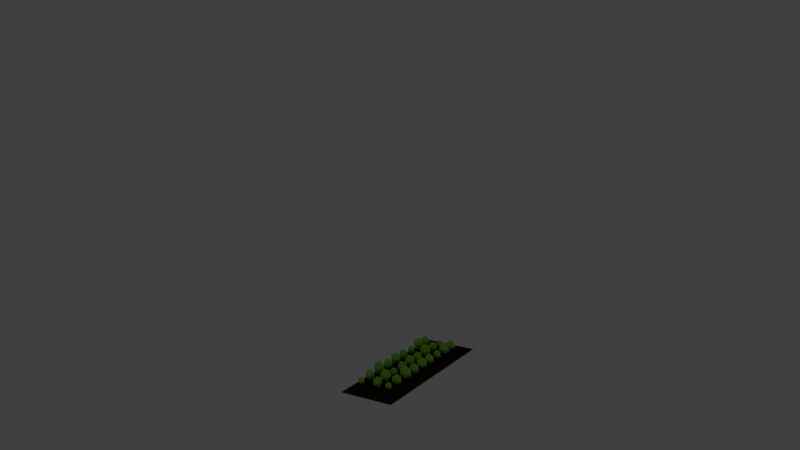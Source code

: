 # Source: salatfeld.blend  (saved by Blender 2.72.0; exported with 4.5.12 LTS)
import bpy
from mathutils import Matrix  # noqa: F401  (used for matrix-valued properties, if any)

bpy.ops.wm.read_factory_settings(use_empty=True)
scene = bpy.context.scene
scene.name = 'Scene'

# ---- collections
col_collection_1 = bpy.data.collections.new('Collection 1'); scene.collection.children.link(col_collection_1)
col_collection_6 = bpy.data.collections.new('Collection 6'); scene.collection.children.link(col_collection_6)
col_collection_6.hide_render = True
col_collection_6.hide_viewport = True
col_collection_7 = bpy.data.collections.new('Collection 7'); scene.collection.children.link(col_collection_7)
col_collection_7.hide_render = True
col_collection_7.hide_viewport = True

# ---- materials (node trees are filled in below, after node groups)
mat_erde = bpy.data.materials.new('Erde')
mat_erde.alpha_threshold = 0.0
mat_erde.use_transparent_shadow = False
mat_erde.diffuse_color = (0.0331, 0.01494, 0.009963, 1.0)
mat_erde.roughness = 0.5
mat_blumengr_n = bpy.data.materials.new('Blumengrün')
mat_blumengr_n.alpha_threshold = 0.0
mat_blumengr_n.use_transparent_shadow = False
mat_blumengr_n.diffuse_color = (0.006181, 0.1789, 0.005107, 1.0)
mat_blumengr_n.roughness = 0.5
mat_salat = bpy.data.materials.new('Salat')
mat_salat.alpha_threshold = 0.0
mat_salat.use_transparent_shadow = False
mat_salat.diffuse_color = (0.3379, 0.8, 0.08693, 1.0)
mat_salat.roughness = 0.5

# ---- material node trees

# ---- world
world_world = bpy.data.worlds.new('World'); scene.world = world_world
world_world.color = (0.05088, 0.05088, 0.05088)
world_world.use_sun_shadow = False
world_world.sun_shadow_jitter_overblur = 0.0
world_world.cycles.sampling_method = 'MANUAL'
world_world.cycles.sample_map_resolution = 256

# ---- cameras
cam_camera = bpy.data.cameras.new('Camera')
cam_camera.clip_end = 100.0
cam_camera.lens = 35.0
cam_camera.sensor_width = 32.0
cam_camera.sensor_height = 18.0
cam_camera.ortho_scale = 7.314
cam_camera.dof.focus_distance = 0.0
cam_camera.dof.aperture_fstop = 128.0
cam_camera_002 = bpy.data.cameras.new('Camera.002')
cam_camera_002.clip_end = 100.0
cam_camera_002.lens = 35.0
cam_camera_002.sensor_width = 32.0
cam_camera_002.sensor_height = 18.0
cam_camera_002.display_size = 2.0
cam_camera_002.dof.focus_distance = 0.0
cam_camera_002.dof.aperture_fstop = 128.0

# ---- lights
light_point_001 = bpy.data.lights.new('Point.001', 'POINT')
light_point_001.color = (1.0, 0.9306, 0.6729)
light_point_001.transmission_factor = 0.0
light_point_001.energy = 73.0
light_point_001.shadow_buffer_clip_start = 0.5
light_point_001.shadow_soft_size = 0.1
light_point_001.shadow_maximum_resolution = 0.006
light_point_001.use_absolute_resolution = True
light_point_001.cycles.use_multiple_importance_sampling = False
light_point = bpy.data.lights.new('Point', 'POINT')
light_point.transmission_factor = 0.0
light_point.energy = 59.0
light_point.shadow_buffer_clip_start = 0.5
light_point.shadow_soft_size = 0.1
light_point.shadow_maximum_resolution = 0.006
light_point.use_absolute_resolution = True
light_point.cycles.use_multiple_importance_sampling = False
light_hemi = bpy.data.lights.new('Hemi', 'SUN')
light_hemi.transmission_factor = 0.0
light_hemi.angle = 0.1993
light_hemi.energy = 0.31
light_hemi.shadow_buffer_clip_start = 0.5
light_hemi.shadow_soft_size = 0.1
light_hemi.shadow_cascade_max_distance = 1000.0
light_hemi.cycles.use_multiple_importance_sampling = False
light_point_002 = bpy.data.lights.new('Point.002', 'POINT')
light_point_002.transmission_factor = 0.0
light_point_002.energy = 40.0
light_point_002.shadow_buffer_clip_start = 0.5
light_point_002.shadow_soft_size = 0.1
light_point_002.shadow_maximum_resolution = 0.006
light_point_002.use_absolute_resolution = True
light_point_002.cycles.use_multiple_importance_sampling = False
light_hemi_002 = bpy.data.lights.new('Hemi.002', 'SUN')
light_hemi_002.transmission_factor = 0.0
light_hemi_002.angle = 0.1993
light_hemi_002.energy = 0.14
light_hemi_002.shadow_buffer_clip_start = 0.5
light_hemi_002.shadow_soft_size = 0.1
light_hemi_002.shadow_cascade_max_distance = 1000.0
light_hemi_002.cycles.use_multiple_importance_sampling = False

# ---- meshes
me_cube_024 = bpy.data.meshes.new('Cube.024')
me_cube_024.from_pydata([(-0.0602, -0.6408, -0.03507), (-0.0602, 0.7173, -0.03507), (0.05764, 0.7173, -0.03507), (0.05764, -0.6408, -0.03507), (-0.0602, -0.6408, -0.01067), (-0.0602, 0.7173, -0.01067), (0.05764, 0.7173, -0.01067), (0.05764, -0.6408, -0.01067), (-0.0003061, 0.8633, -0.01067), (0.0008728, 0.8633, -0.03507), (0.003224, -0.8509, -0.01067), (0.001695, -0.8509, -0.03507), (-0.04245, -0.7976, -0.02252), (-0.04405, -0.794, -0.04692), (0.04613, -0.786, -0.02252), (0.04613, -0.7821, -0.04692), (-0.03523, 0.8442, -0.01067), (-0.03717, 0.8352, -0.03507), (0.03586, 0.8202, -0.03507), (0.03566, 0.8191, -0.01067), (-0.05677, -0.6032, 0.02222), (-0.05677, 0.6778, 0.02222), (0.05438, 0.6778, 0.02222), (0.05438, -0.6032, 0.02222), (-0.0002796, 0.8154, 0.02222), (0.003051, -0.8014, 0.02222), (-0.04003, -0.7511, 0.01105), (0.04352, -0.7402, 0.01105), (-0.03322, 0.7975, 0.02222), (0.03364, 0.7738, 0.02222), (-0.05366, -0.5691, 0.04646), (-0.05366, 0.642, 0.04646), (0.0446, 0.642, 0.04646), (0.0446, -0.5691, 0.04646), (-0.0002552, 0.7721, 0.04646), (0.002893, -0.7564, 0.04646), (-0.03783, -0.7089, 0.0359), (0.04115, -0.6985, 0.0359), (-0.03139, 0.7551, 0.04646), (0.03181, 0.7327, 0.04646)], [], [(4, 5, 1, 0), (19, 6, 2, 18), (6, 7, 3, 2), (12, 4, 0, 13), (0, 1, 17, 9, 18, 2, 3, 15, 11, 13), (14, 7, 23, 27), (16, 8, 9, 17), (14, 10, 11, 15), (10, 12, 13, 11), (7, 14, 15, 3), (5, 16, 17, 1), (8, 19, 18, 9), (26, 25, 35, 36), (5, 4, 20, 21), (10, 14, 27, 25), (4, 12, 26, 20), (16, 5, 21, 28), (6, 19, 29, 22), (19, 8, 24, 29), (12, 10, 25, 26), (8, 16, 28, 24), (7, 6, 22, 23), (33, 32, 39, 34, 38, 31, 30, 36, 35, 37), (22, 29, 39, 32), (25, 27, 37, 35), (21, 20, 30, 31), (29, 24, 34, 39), (24, 28, 38, 34), (28, 21, 31, 38), (20, 26, 36, 30), (27, 23, 33, 37), (23, 22, 32, 33)])
me_cube_024.polygons.foreach_set('use_smooth', [True] * 32)
me_cube_024.materials.append(mat_erde)
me_cube_024.use_remesh_preserve_volume = False
me_cube_024.use_remesh_preserve_attributes = False
me_cube_024.use_mirror_vertex_groups = False
me_cube_024.update()
me_cube_023 = bpy.data.meshes.new('Cube.023')
me_cube_023.from_pydata([(-0.0602, -0.6408, -0.03507), (-0.0602, 0.7173, -0.03507), (0.05764, 0.7173, -0.03507), (0.05764, -0.6408, -0.03507), (-0.0602, -0.6408, -0.01067), (-0.0602, 0.7173, -0.01067), (0.05764, 0.7173, -0.01067), (0.05764, -0.6408, -0.01067), (-0.0003061, 0.8633, -0.01067), (0.0008728, 0.8633, -0.03507), (0.003224, -0.8509, -0.01067), (0.001695, -0.8509, -0.03507), (-0.04245, -0.7976, -0.02252), (-0.04405, -0.794, -0.04692), (0.04613, -0.786, -0.02252), (0.04613, -0.7821, -0.04692), (-0.03523, 0.8442, -0.01067), (-0.03717, 0.8352, -0.03507), (0.03586, 0.8202, -0.03507), (0.03566, 0.8191, -0.01067), (-0.05677, -0.6032, 0.02222), (-0.05677, 0.6778, 0.02222), (0.05438, 0.6778, 0.02222), (0.05438, -0.6032, 0.02222), (-0.0002796, 0.8154, 0.02222), (0.003051, -0.8014, 0.02222), (-0.04003, -0.7511, 0.01105), (0.04352, -0.7402, 0.01105), (-0.03322, 0.7975, 0.02222), (0.03364, 0.7738, 0.02222), (-0.05366, -0.5691, 0.04646), (-0.05366, 0.642, 0.04646), (0.0446, 0.642, 0.04646), (0.0446, -0.5691, 0.04646), (-0.0002552, 0.7721, 0.04646), (0.002893, -0.7564, 0.04646), (-0.03783, -0.7089, 0.0359), (0.04115, -0.6985, 0.0359), (-0.03139, 0.7551, 0.04646), (0.03181, 0.7327, 0.04646)], [], [(4, 5, 1, 0), (19, 6, 2, 18), (6, 7, 3, 2), (12, 4, 0, 13), (0, 1, 17, 9, 18, 2, 3, 15, 11, 13), (14, 7, 23, 27), (16, 8, 9, 17), (14, 10, 11, 15), (10, 12, 13, 11), (7, 14, 15, 3), (5, 16, 17, 1), (8, 19, 18, 9), (26, 25, 35, 36), (5, 4, 20, 21), (10, 14, 27, 25), (4, 12, 26, 20), (16, 5, 21, 28), (6, 19, 29, 22), (19, 8, 24, 29), (12, 10, 25, 26), (8, 16, 28, 24), (7, 6, 22, 23), (33, 32, 39, 34, 38, 31, 30, 36, 35, 37), (22, 29, 39, 32), (25, 27, 37, 35), (21, 20, 30, 31), (29, 24, 34, 39), (24, 28, 38, 34), (28, 21, 31, 38), (20, 26, 36, 30), (27, 23, 33, 37), (23, 22, 32, 33)])
me_cube_023.polygons.foreach_set('use_smooth', [True] * 32)
me_cube_023.materials.append(mat_erde)
me_cube_023.use_remesh_preserve_volume = False
me_cube_023.use_remesh_preserve_attributes = False
me_cube_023.use_mirror_vertex_groups = False
me_cube_023.update()
me_cube_003 = bpy.data.meshes.new('Cube.003')
me_cube_003.from_pydata([(-0.0602, -0.6408, -0.03507), (-0.0602, 0.7173, -0.03507), (0.05764, 0.7173, -0.03507), (0.05764, -0.6408, -0.03507), (-0.0602, -0.6408, -0.01067), (-0.0602, 0.7173, -0.01067), (0.05764, 0.7173, -0.01067), (0.05764, -0.6408, -0.01067), (-0.0003061, 0.8633, -0.01067), (0.0008728, 0.8633, -0.03507), (0.003224, -0.8509, -0.01067), (0.001695, -0.8509, -0.03507), (-0.04245, -0.7976, -0.02252), (-0.04405, -0.794, -0.04692), (0.04613, -0.786, -0.02252), (0.04613, -0.7821, -0.04692), (-0.03523, 0.8442, -0.01067), (-0.03717, 0.8352, -0.03507), (0.03586, 0.8202, -0.03507), (0.03566, 0.8191, -0.01067), (-0.05677, -0.6032, 0.02222), (-0.05677, 0.6778, 0.02222), (0.05438, 0.6778, 0.02222), (0.05438, -0.6032, 0.02222), (-0.0002796, 0.8154, 0.02222), (0.003051, -0.8014, 0.02222), (-0.04003, -0.7511, 0.01105), (0.04352, -0.7402, 0.01105), (-0.03322, 0.7975, 0.02222), (0.03364, 0.7738, 0.02222), (-0.05366, -0.5691, 0.04646), (-0.05366, 0.642, 0.04646), (0.0446, 0.642, 0.04646), (0.0446, -0.5691, 0.04646), (-0.0002552, 0.7721, 0.04646), (0.002893, -0.7564, 0.04646), (-0.03783, -0.7089, 0.0359), (0.04115, -0.6985, 0.0359), (-0.03139, 0.7551, 0.04646), (0.03181, 0.7327, 0.04646)], [], [(4, 5, 1, 0), (19, 6, 2, 18), (6, 7, 3, 2), (12, 4, 0, 13), (0, 1, 17, 9, 18, 2, 3, 15, 11, 13), (14, 7, 23, 27), (16, 8, 9, 17), (14, 10, 11, 15), (10, 12, 13, 11), (7, 14, 15, 3), (5, 16, 17, 1), (8, 19, 18, 9), (26, 25, 35, 36), (5, 4, 20, 21), (10, 14, 27, 25), (4, 12, 26, 20), (16, 5, 21, 28), (6, 19, 29, 22), (19, 8, 24, 29), (12, 10, 25, 26), (8, 16, 28, 24), (7, 6, 22, 23), (33, 32, 39, 34, 38, 31, 30, 36, 35, 37), (22, 29, 39, 32), (25, 27, 37, 35), (21, 20, 30, 31), (29, 24, 34, 39), (24, 28, 38, 34), (28, 21, 31, 38), (20, 26, 36, 30), (27, 23, 33, 37), (23, 22, 32, 33)])
me_cube_003.polygons.foreach_set('use_smooth', [True] * 32)
me_cube_003.materials.append(mat_erde)
me_cube_003.use_remesh_preserve_volume = False
me_cube_003.use_remesh_preserve_attributes = False
me_cube_003.use_mirror_vertex_groups = False
me_cube_003.update()
me_icosphere_041 = bpy.data.meshes.new('Icosphere.041')
me_icosphere_041.from_pydata([(0.01217, 0.008422, -0.9915), (0.7428, -0.6096, -0.4338), (-0.2295, -0.8982, -0.4654), (-0.9394, 0.05889, -0.4553), (-0.327, 0.8903, -0.4823), (0.6736, 0.4999, -0.3936), (0.2384, -0.8398, 0.3875), (-0.7321, -0.5188, 0.4482), (-0.7084, 0.5091, 0.4994), (0.2754, 0.8652, 0.4399), (0.9169, -0.08884, 0.4354), (0.006529, -0.002554, 0.9893)], [], [(0, 1, 2), (1, 0, 5), (0, 2, 3), (0, 3, 4), (0, 4, 5), (1, 5, 10), (2, 1, 6), (3, 2, 7), (4, 3, 8), (5, 4, 9), (1, 10, 6), (2, 6, 7), (3, 7, 8), (4, 8, 9), (5, 9, 10), (6, 10, 11), (7, 6, 11), (8, 7, 11), (9, 8, 11), (10, 9, 11)])
me_icosphere_041.polygons.foreach_set('material_index', [1, 1, 1, 1, 1, 1, 1, 1, 1, 1, 1, 1, 1, 1, 1, 1, 1, 1, 1, 1])
me_icosphere_041.materials.append(mat_blumengr_n)
me_icosphere_041.materials.append(mat_salat)
me_icosphere_041.use_remesh_preserve_volume = False
me_icosphere_041.use_remesh_preserve_attributes = False
me_icosphere_041.use_mirror_vertex_groups = False
me_icosphere_041.update()
me_icosphere_040 = bpy.data.meshes.new('Icosphere.040')
me_icosphere_040.from_pydata([(0.01217, 0.008422, -0.9915), (0.7428, -0.6096, -0.4338), (-0.2295, -0.8982, -0.4654), (-0.9394, 0.05889, -0.4553), (-0.327, 0.8903, -0.4823), (0.6736, 0.4999, -0.3936), (0.2384, -0.8398, 0.3875), (-0.7321, -0.5188, 0.4482), (-0.7084, 0.5091, 0.4994), (0.2754, 0.8652, 0.4399), (0.9169, -0.08884, 0.4354), (0.006529, -0.002554, 0.9893)], [], [(0, 1, 2), (1, 0, 5), (0, 2, 3), (0, 3, 4), (0, 4, 5), (1, 5, 10), (2, 1, 6), (3, 2, 7), (4, 3, 8), (5, 4, 9), (1, 10, 6), (2, 6, 7), (3, 7, 8), (4, 8, 9), (5, 9, 10), (6, 10, 11), (7, 6, 11), (8, 7, 11), (9, 8, 11), (10, 9, 11)])
me_icosphere_040.polygons.foreach_set('material_index', [1, 1, 1, 1, 1, 1, 1, 1, 1, 1, 1, 1, 1, 1, 1, 1, 1, 1, 1, 1])
me_icosphere_040.materials.append(mat_blumengr_n)
me_icosphere_040.materials.append(mat_salat)
me_icosphere_040.use_remesh_preserve_volume = False
me_icosphere_040.use_remesh_preserve_attributes = False
me_icosphere_040.use_mirror_vertex_groups = False
me_icosphere_040.update()
me_icosphere_039 = bpy.data.meshes.new('Icosphere.039')
me_icosphere_039.from_pydata([(0.01217, 0.008422, -0.9915), (0.7428, -0.6096, -0.4338), (-0.2295, -0.8982, -0.4654), (-0.9394, 0.05889, -0.4553), (-0.327, 0.8903, -0.4823), (0.6736, 0.4999, -0.3936), (0.2384, -0.8398, 0.3875), (-0.7321, -0.5188, 0.4482), (-0.7084, 0.5091, 0.4994), (0.2754, 0.8652, 0.4399), (0.9169, -0.08884, 0.4354), (0.006529, -0.002554, 0.9893)], [], [(0, 1, 2), (1, 0, 5), (0, 2, 3), (0, 3, 4), (0, 4, 5), (1, 5, 10), (2, 1, 6), (3, 2, 7), (4, 3, 8), (5, 4, 9), (1, 10, 6), (2, 6, 7), (3, 7, 8), (4, 8, 9), (5, 9, 10), (6, 10, 11), (7, 6, 11), (8, 7, 11), (9, 8, 11), (10, 9, 11)])
me_icosphere_039.materials.append(mat_salat)
me_icosphere_039.use_remesh_preserve_volume = False
me_icosphere_039.use_remesh_preserve_attributes = False
me_icosphere_039.use_mirror_vertex_groups = False
me_icosphere_039.update()
me_icosphere_038 = bpy.data.meshes.new('Icosphere.038')
me_icosphere_038.from_pydata([(0.01217, 0.008422, -0.9915), (0.7428, -0.6096, -0.4338), (-0.2295, -0.8982, -0.4654), (-0.9394, 0.05889, -0.4553), (-0.327, 0.8903, -0.4823), (0.6736, 0.4999, -0.3936), (0.2384, -0.8398, 0.3875), (-0.7321, -0.5188, 0.4482), (-0.7084, 0.5091, 0.4994), (0.2754, 0.8652, 0.4399), (0.9169, -0.08884, 0.4354), (0.006529, -0.002554, 0.9893)], [], [(0, 1, 2), (1, 0, 5), (0, 2, 3), (0, 3, 4), (0, 4, 5), (1, 5, 10), (2, 1, 6), (3, 2, 7), (4, 3, 8), (5, 4, 9), (1, 10, 6), (2, 6, 7), (3, 7, 8), (4, 8, 9), (5, 9, 10), (6, 10, 11), (7, 6, 11), (8, 7, 11), (9, 8, 11), (10, 9, 11)])
me_icosphere_038.polygons.foreach_set('material_index', [1, 1, 1, 1, 1, 1, 1, 1, 1, 1, 1, 1, 1, 1, 1, 1, 1, 1, 1, 1])
me_icosphere_038.materials.append(mat_blumengr_n)
me_icosphere_038.materials.append(mat_salat)
me_icosphere_038.use_remesh_preserve_volume = False
me_icosphere_038.use_remesh_preserve_attributes = False
me_icosphere_038.use_mirror_vertex_groups = False
me_icosphere_038.update()
me_icosphere_037 = bpy.data.meshes.new('Icosphere.037')
me_icosphere_037.from_pydata([(0.01217, 0.008422, -0.9915), (0.7428, -0.6096, -0.4338), (-0.2295, -0.8982, -0.4654), (-0.9394, 0.05889, -0.4553), (-0.327, 0.8903, -0.4823), (0.6736, 0.4999, -0.3936), (0.2384, -0.8398, 0.3875), (-0.7321, -0.5188, 0.4482), (-0.7084, 0.5091, 0.4994), (0.2754, 0.8652, 0.4399), (0.9169, -0.08884, 0.4354), (0.006529, -0.002554, 0.9893)], [], [(0, 1, 2), (1, 0, 5), (0, 2, 3), (0, 3, 4), (0, 4, 5), (1, 5, 10), (2, 1, 6), (3, 2, 7), (4, 3, 8), (5, 4, 9), (1, 10, 6), (2, 6, 7), (3, 7, 8), (4, 8, 9), (5, 9, 10), (6, 10, 11), (7, 6, 11), (8, 7, 11), (9, 8, 11), (10, 9, 11)])
me_icosphere_037.polygons.foreach_set('material_index', [1, 1, 1, 1, 1, 1, 1, 1, 1, 1, 1, 1, 1, 1, 1, 1, 1, 1, 1, 1])
me_icosphere_037.materials.append(mat_blumengr_n)
me_icosphere_037.materials.append(mat_salat)
me_icosphere_037.use_remesh_preserve_volume = False
me_icosphere_037.use_remesh_preserve_attributes = False
me_icosphere_037.use_mirror_vertex_groups = False
me_icosphere_037.update()
me_icosphere_036 = bpy.data.meshes.new('Icosphere.036')
me_icosphere_036.from_pydata([(0.01217, 0.008422, -0.9915), (0.7428, -0.6096, -0.4338), (-0.2295, -0.8982, -0.4654), (-0.9394, 0.05889, -0.4553), (-0.327, 0.8903, -0.4823), (0.6736, 0.4999, -0.3936), (0.2384, -0.8398, 0.3875), (-0.7321, -0.5188, 0.4482), (-0.7084, 0.5091, 0.4994), (0.2754, 0.8652, 0.4399), (0.9169, -0.08884, 0.4354), (0.006529, -0.002554, 0.9893)], [], [(0, 1, 2), (1, 0, 5), (0, 2, 3), (0, 3, 4), (0, 4, 5), (1, 5, 10), (2, 1, 6), (3, 2, 7), (4, 3, 8), (5, 4, 9), (1, 10, 6), (2, 6, 7), (3, 7, 8), (4, 8, 9), (5, 9, 10), (6, 10, 11), (7, 6, 11), (8, 7, 11), (9, 8, 11), (10, 9, 11)])
me_icosphere_036.polygons.foreach_set('material_index', [1, 1, 1, 1, 1, 1, 1, 1, 1, 1, 1, 1, 1, 1, 1, 1, 1, 1, 1, 1])
me_icosphere_036.materials.append(mat_blumengr_n)
me_icosphere_036.materials.append(mat_salat)
me_icosphere_036.use_remesh_preserve_volume = False
me_icosphere_036.use_remesh_preserve_attributes = False
me_icosphere_036.use_mirror_vertex_groups = False
me_icosphere_036.update()
me_icosphere_035 = bpy.data.meshes.new('Icosphere.035')
me_icosphere_035.from_pydata([(0.01217, 0.008422, -0.9915), (0.7428, -0.6096, -0.4338), (-0.2295, -0.8982, -0.4654), (-0.9394, 0.05889, -0.4553), (-0.327, 0.8903, -0.4823), (0.6736, 0.4999, -0.3936), (0.2384, -0.8398, 0.3875), (-0.7321, -0.5188, 0.4482), (-0.7084, 0.5091, 0.4994), (0.2754, 0.8652, 0.4399), (0.9169, -0.08884, 0.4354), (0.006529, -0.002554, 0.9893)], [], [(0, 1, 2), (1, 0, 5), (0, 2, 3), (0, 3, 4), (0, 4, 5), (1, 5, 10), (2, 1, 6), (3, 2, 7), (4, 3, 8), (5, 4, 9), (1, 10, 6), (2, 6, 7), (3, 7, 8), (4, 8, 9), (5, 9, 10), (6, 10, 11), (7, 6, 11), (8, 7, 11), (9, 8, 11), (10, 9, 11)])
me_icosphere_035.polygons.foreach_set('material_index', [1, 1, 1, 1, 1, 1, 1, 1, 1, 1, 1, 1, 1, 1, 1, 1, 1, 1, 1, 1])
me_icosphere_035.materials.append(mat_blumengr_n)
me_icosphere_035.materials.append(mat_salat)
me_icosphere_035.use_remesh_preserve_volume = False
me_icosphere_035.use_remesh_preserve_attributes = False
me_icosphere_035.use_mirror_vertex_groups = False
me_icosphere_035.update()
me_icosphere_034 = bpy.data.meshes.new('Icosphere.034')
me_icosphere_034.from_pydata([(0.01217, 0.008422, -0.9915), (0.7428, -0.6096, -0.4338), (-0.2295, -0.8982, -0.4654), (-0.9394, 0.05889, -0.4553), (-0.327, 0.8903, -0.4823), (0.6736, 0.4999, -0.3936), (0.2384, -0.8398, 0.3875), (-0.7321, -0.5188, 0.4482), (-0.7084, 0.5091, 0.4994), (0.2754, 0.8652, 0.4399), (0.9169, -0.08884, 0.4354), (0.006529, -0.002554, 0.9893)], [], [(0, 1, 2), (1, 0, 5), (0, 2, 3), (0, 3, 4), (0, 4, 5), (1, 5, 10), (2, 1, 6), (3, 2, 7), (4, 3, 8), (5, 4, 9), (1, 10, 6), (2, 6, 7), (3, 7, 8), (4, 8, 9), (5, 9, 10), (6, 10, 11), (7, 6, 11), (8, 7, 11), (9, 8, 11), (10, 9, 11)])
me_icosphere_034.polygons.foreach_set('material_index', [1, 1, 1, 1, 1, 1, 1, 1, 1, 1, 1, 1, 1, 1, 1, 1, 1, 1, 1, 1])
me_icosphere_034.materials.append(mat_blumengr_n)
me_icosphere_034.materials.append(mat_salat)
me_icosphere_034.use_remesh_preserve_volume = False
me_icosphere_034.use_remesh_preserve_attributes = False
me_icosphere_034.use_mirror_vertex_groups = False
me_icosphere_034.update()
me_icosphere_033 = bpy.data.meshes.new('Icosphere.033')
me_icosphere_033.from_pydata([(0.01217, 0.008422, -0.9915), (0.7428, -0.6096, -0.4338), (-0.2295, -0.8982, -0.4654), (-0.9394, 0.05889, -0.4553), (-0.327, 0.8903, -0.4823), (0.6736, 0.4999, -0.3936), (0.2384, -0.8398, 0.3875), (-0.7321, -0.5188, 0.4482), (-0.7084, 0.5091, 0.4994), (0.2754, 0.8652, 0.4399), (0.9169, -0.08884, 0.4354), (0.006529, -0.002554, 0.9893)], [], [(0, 1, 2), (1, 0, 5), (0, 2, 3), (0, 3, 4), (0, 4, 5), (1, 5, 10), (2, 1, 6), (3, 2, 7), (4, 3, 8), (5, 4, 9), (1, 10, 6), (2, 6, 7), (3, 7, 8), (4, 8, 9), (5, 9, 10), (6, 10, 11), (7, 6, 11), (8, 7, 11), (9, 8, 11), (10, 9, 11)])
me_icosphere_033.polygons.foreach_set('material_index', [1, 1, 1, 1, 1, 1, 1, 1, 1, 1, 1, 1, 1, 1, 1, 1, 1, 1, 1, 1])
me_icosphere_033.materials.append(mat_blumengr_n)
me_icosphere_033.materials.append(mat_salat)
me_icosphere_033.use_remesh_preserve_volume = False
me_icosphere_033.use_remesh_preserve_attributes = False
me_icosphere_033.use_mirror_vertex_groups = False
me_icosphere_033.update()
me_icosphere_032 = bpy.data.meshes.new('Icosphere.032')
me_icosphere_032.from_pydata([(0.01217, 0.008422, -0.9915), (0.7428, -0.6096, -0.4338), (-0.2295, -0.8982, -0.4654), (-0.9394, 0.05889, -0.4553), (-0.327, 0.8903, -0.4823), (0.6736, 0.4999, -0.3936), (0.2384, -0.8398, 0.3875), (-0.7321, -0.5188, 0.4482), (-0.7084, 0.5091, 0.4994), (0.2754, 0.8652, 0.4399), (0.9169, -0.08884, 0.4354), (0.006529, -0.002554, 0.9893)], [], [(0, 1, 2), (1, 0, 5), (0, 2, 3), (0, 3, 4), (0, 4, 5), (1, 5, 10), (2, 1, 6), (3, 2, 7), (4, 3, 8), (5, 4, 9), (1, 10, 6), (2, 6, 7), (3, 7, 8), (4, 8, 9), (5, 9, 10), (6, 10, 11), (7, 6, 11), (8, 7, 11), (9, 8, 11), (10, 9, 11)])
me_icosphere_032.polygons.foreach_set('material_index', [1, 1, 1, 1, 1, 1, 1, 1, 1, 1, 1, 1, 1, 1, 1, 1, 1, 1, 1, 1])
me_icosphere_032.materials.append(mat_blumengr_n)
me_icosphere_032.materials.append(mat_salat)
me_icosphere_032.use_remesh_preserve_volume = False
me_icosphere_032.use_remesh_preserve_attributes = False
me_icosphere_032.use_mirror_vertex_groups = False
me_icosphere_032.update()
me_icosphere_031 = bpy.data.meshes.new('Icosphere.031')
me_icosphere_031.from_pydata([(0.01217, 0.008422, -0.9915), (0.7428, -0.6096, -0.4338), (-0.2295, -0.8982, -0.4654), (-0.9394, 0.05889, -0.4553), (-0.327, 0.8903, -0.4823), (0.6736, 0.4999, -0.3936), (0.2384, -0.8398, 0.3875), (-0.7321, -0.5188, 0.4482), (-0.7084, 0.5091, 0.4994), (0.2754, 0.8652, 0.4399), (0.9169, -0.08884, 0.4354), (0.006529, -0.002554, 0.9893)], [], [(0, 1, 2), (1, 0, 5), (0, 2, 3), (0, 3, 4), (0, 4, 5), (1, 5, 10), (2, 1, 6), (3, 2, 7), (4, 3, 8), (5, 4, 9), (1, 10, 6), (2, 6, 7), (3, 7, 8), (4, 8, 9), (5, 9, 10), (6, 10, 11), (7, 6, 11), (8, 7, 11), (9, 8, 11), (10, 9, 11)])
me_icosphere_031.polygons.foreach_set('material_index', [1, 1, 1, 1, 1, 1, 1, 1, 1, 1, 1, 1, 1, 1, 1, 1, 1, 1, 1, 1])
me_icosphere_031.materials.append(mat_blumengr_n)
me_icosphere_031.materials.append(mat_salat)
me_icosphere_031.use_remesh_preserve_volume = False
me_icosphere_031.use_remesh_preserve_attributes = False
me_icosphere_031.use_mirror_vertex_groups = False
me_icosphere_031.update()
me_icosphere_030 = bpy.data.meshes.new('Icosphere.030')
me_icosphere_030.from_pydata([(0.01217, 0.008422, -0.9915), (0.7428, -0.6096, -0.4338), (-0.2295, -0.8982, -0.4654), (-0.9394, 0.05889, -0.4553), (-0.327, 0.8903, -0.4823), (0.6736, 0.4999, -0.3936), (0.2384, -0.8398, 0.3875), (-0.7321, -0.5188, 0.4482), (-0.7084, 0.5091, 0.4994), (0.2754, 0.8652, 0.4399), (0.9169, -0.08884, 0.4354), (0.006529, -0.002554, 0.9893)], [], [(0, 1, 2), (1, 0, 5), (0, 2, 3), (0, 3, 4), (0, 4, 5), (1, 5, 10), (2, 1, 6), (3, 2, 7), (4, 3, 8), (5, 4, 9), (1, 10, 6), (2, 6, 7), (3, 7, 8), (4, 8, 9), (5, 9, 10), (6, 10, 11), (7, 6, 11), (8, 7, 11), (9, 8, 11), (10, 9, 11)])
me_icosphere_030.polygons.foreach_set('material_index', [1, 1, 1, 1, 1, 1, 1, 1, 1, 1, 1, 1, 1, 1, 1, 1, 1, 1, 1, 1])
me_icosphere_030.materials.append(mat_blumengr_n)
me_icosphere_030.materials.append(mat_salat)
me_icosphere_030.use_remesh_preserve_volume = False
me_icosphere_030.use_remesh_preserve_attributes = False
me_icosphere_030.use_mirror_vertex_groups = False
me_icosphere_030.update()
me_icosphere_029 = bpy.data.meshes.new('Icosphere.029')
me_icosphere_029.from_pydata([(0.01217, 0.008422, -0.9915), (0.7428, -0.6096, -0.4338), (-0.2295, -0.8982, -0.4654), (-0.9394, 0.05889, -0.4553), (-0.327, 0.8903, -0.4823), (0.6736, 0.4999, -0.3936), (0.2384, -0.8398, 0.3875), (-0.7321, -0.5188, 0.4482), (-0.7084, 0.5091, 0.4994), (0.2754, 0.8652, 0.4399), (0.9169, -0.08884, 0.4354), (0.006529, -0.002554, 0.9893)], [], [(0, 1, 2), (1, 0, 5), (0, 2, 3), (0, 3, 4), (0, 4, 5), (1, 5, 10), (2, 1, 6), (3, 2, 7), (4, 3, 8), (5, 4, 9), (1, 10, 6), (2, 6, 7), (3, 7, 8), (4, 8, 9), (5, 9, 10), (6, 10, 11), (7, 6, 11), (8, 7, 11), (9, 8, 11), (10, 9, 11)])
me_icosphere_029.polygons.foreach_set('material_index', [1, 1, 1, 1, 1, 1, 1, 1, 1, 1, 1, 1, 1, 1, 1, 1, 1, 1, 1, 1])
me_icosphere_029.materials.append(mat_blumengr_n)
me_icosphere_029.materials.append(mat_salat)
me_icosphere_029.use_remesh_preserve_volume = False
me_icosphere_029.use_remesh_preserve_attributes = False
me_icosphere_029.use_mirror_vertex_groups = False
me_icosphere_029.update()
me_icosphere_028 = bpy.data.meshes.new('Icosphere.028')
me_icosphere_028.from_pydata([(0.01217, 0.008422, -0.9915), (0.7428, -0.6096, -0.4338), (-0.2295, -0.8982, -0.4654), (-0.9394, 0.05889, -0.4553), (-0.327, 0.8903, -0.4823), (0.6736, 0.4999, -0.3936), (0.2384, -0.8398, 0.3875), (-0.7321, -0.5188, 0.4482), (-0.7084, 0.5091, 0.4994), (0.2754, 0.8652, 0.4399), (0.9169, -0.08884, 0.4354), (0.006529, -0.002554, 0.9893)], [], [(0, 1, 2), (1, 0, 5), (0, 2, 3), (0, 3, 4), (0, 4, 5), (1, 5, 10), (2, 1, 6), (3, 2, 7), (4, 3, 8), (5, 4, 9), (1, 10, 6), (2, 6, 7), (3, 7, 8), (4, 8, 9), (5, 9, 10), (6, 10, 11), (7, 6, 11), (8, 7, 11), (9, 8, 11), (10, 9, 11)])
me_icosphere_028.polygons.foreach_set('material_index', [1, 1, 1, 1, 1, 1, 1, 1, 1, 1, 1, 1, 1, 1, 1, 1, 1, 1, 1, 1])
me_icosphere_028.materials.append(mat_blumengr_n)
me_icosphere_028.materials.append(mat_salat)
me_icosphere_028.use_remesh_preserve_volume = False
me_icosphere_028.use_remesh_preserve_attributes = False
me_icosphere_028.use_mirror_vertex_groups = False
me_icosphere_028.update()
me_icosphere_027 = bpy.data.meshes.new('Icosphere.027')
me_icosphere_027.from_pydata([(0.01217, 0.008422, -0.9915), (0.7428, -0.6096, -0.4338), (-0.2295, -0.8982, -0.4654), (-0.9394, 0.05889, -0.4553), (-0.327, 0.8903, -0.4823), (0.6736, 0.4999, -0.3936), (0.2384, -0.8398, 0.3875), (-0.7321, -0.5188, 0.4482), (-0.7084, 0.5091, 0.4994), (0.2754, 0.8652, 0.4399), (0.9169, -0.08884, 0.4354), (0.006529, -0.002554, 0.9893)], [], [(0, 1, 2), (1, 0, 5), (0, 2, 3), (0, 3, 4), (0, 4, 5), (1, 5, 10), (2, 1, 6), (3, 2, 7), (4, 3, 8), (5, 4, 9), (1, 10, 6), (2, 6, 7), (3, 7, 8), (4, 8, 9), (5, 9, 10), (6, 10, 11), (7, 6, 11), (8, 7, 11), (9, 8, 11), (10, 9, 11)])
me_icosphere_027.polygons.foreach_set('material_index', [1, 1, 1, 1, 1, 1, 1, 1, 1, 1, 1, 1, 1, 1, 1, 1, 1, 1, 1, 1])
me_icosphere_027.materials.append(mat_blumengr_n)
me_icosphere_027.materials.append(mat_salat)
me_icosphere_027.use_remesh_preserve_volume = False
me_icosphere_027.use_remesh_preserve_attributes = False
me_icosphere_027.use_mirror_vertex_groups = False
me_icosphere_027.update()
me_icosphere_026 = bpy.data.meshes.new('Icosphere.026')
me_icosphere_026.from_pydata([(0.01217, 0.008422, -0.9915), (0.7428, -0.6096, -0.4338), (-0.2295, -0.8982, -0.4654), (-0.9394, 0.05889, -0.4553), (-0.327, 0.8903, -0.4823), (0.6736, 0.4999, -0.3936), (0.2384, -0.8398, 0.3875), (-0.7321, -0.5188, 0.4482), (-0.7084, 0.5091, 0.4994), (0.2754, 0.8652, 0.4399), (0.9169, -0.08884, 0.4354), (0.006529, -0.002554, 0.9893)], [], [(0, 1, 2), (1, 0, 5), (0, 2, 3), (0, 3, 4), (0, 4, 5), (1, 5, 10), (2, 1, 6), (3, 2, 7), (4, 3, 8), (5, 4, 9), (1, 10, 6), (2, 6, 7), (3, 7, 8), (4, 8, 9), (5, 9, 10), (6, 10, 11), (7, 6, 11), (8, 7, 11), (9, 8, 11), (10, 9, 11)])
me_icosphere_026.polygons.foreach_set('material_index', [1, 1, 1, 1, 1, 1, 1, 1, 1, 1, 1, 1, 1, 1, 1, 1, 1, 1, 1, 1])
me_icosphere_026.materials.append(mat_blumengr_n)
me_icosphere_026.materials.append(mat_salat)
me_icosphere_026.use_remesh_preserve_volume = False
me_icosphere_026.use_remesh_preserve_attributes = False
me_icosphere_026.use_mirror_vertex_groups = False
me_icosphere_026.update()
me_icosphere_025 = bpy.data.meshes.new('Icosphere.025')
me_icosphere_025.from_pydata([(0.01217, 0.008422, -0.9915), (0.7428, -0.6096, -0.4338), (-0.2295, -0.8982, -0.4654), (-0.9394, 0.05889, -0.4553), (-0.327, 0.8903, -0.4823), (0.6736, 0.4999, -0.3936), (0.2384, -0.8398, 0.3875), (-0.7321, -0.5188, 0.4482), (-0.7084, 0.5091, 0.4994), (0.2754, 0.8652, 0.4399), (0.9169, -0.08884, 0.4354), (0.006529, -0.002554, 0.9893)], [], [(0, 1, 2), (1, 0, 5), (0, 2, 3), (0, 3, 4), (0, 4, 5), (1, 5, 10), (2, 1, 6), (3, 2, 7), (4, 3, 8), (5, 4, 9), (1, 10, 6), (2, 6, 7), (3, 7, 8), (4, 8, 9), (5, 9, 10), (6, 10, 11), (7, 6, 11), (8, 7, 11), (9, 8, 11), (10, 9, 11)])
me_icosphere_025.polygons.foreach_set('material_index', [1, 1, 1, 1, 1, 1, 1, 1, 1, 1, 1, 1, 1, 1, 1, 1, 1, 1, 1, 1])
me_icosphere_025.materials.append(mat_blumengr_n)
me_icosphere_025.materials.append(mat_salat)
me_icosphere_025.use_remesh_preserve_volume = False
me_icosphere_025.use_remesh_preserve_attributes = False
me_icosphere_025.use_mirror_vertex_groups = False
me_icosphere_025.update()
me_icosphere_024 = bpy.data.meshes.new('Icosphere.024')
me_icosphere_024.from_pydata([(0.01217, 0.008422, -0.9915), (0.7428, -0.6096, -0.4338), (-0.2295, -0.8982, -0.4654), (-0.9394, 0.05889, -0.4553), (-0.327, 0.8903, -0.4823), (0.6736, 0.4999, -0.3936), (0.2384, -0.8398, 0.3875), (-0.7321, -0.5188, 0.4482), (-0.7084, 0.5091, 0.4994), (0.2754, 0.8652, 0.4399), (0.9169, -0.08884, 0.4354), (0.006529, -0.002554, 0.9893)], [], [(0, 1, 2), (1, 0, 5), (0, 2, 3), (0, 3, 4), (0, 4, 5), (1, 5, 10), (2, 1, 6), (3, 2, 7), (4, 3, 8), (5, 4, 9), (1, 10, 6), (2, 6, 7), (3, 7, 8), (4, 8, 9), (5, 9, 10), (6, 10, 11), (7, 6, 11), (8, 7, 11), (9, 8, 11), (10, 9, 11)])
me_icosphere_024.polygons.foreach_set('material_index', [1, 1, 1, 1, 1, 1, 1, 1, 1, 1, 1, 1, 1, 1, 1, 1, 1, 1, 1, 1])
me_icosphere_024.materials.append(mat_blumengr_n)
me_icosphere_024.materials.append(mat_salat)
me_icosphere_024.use_remesh_preserve_volume = False
me_icosphere_024.use_remesh_preserve_attributes = False
me_icosphere_024.use_mirror_vertex_groups = False
me_icosphere_024.update()
me_icosphere_014 = bpy.data.meshes.new('Icosphere.014')
me_icosphere_014.from_pydata([(0.01217, 0.008422, -0.9915), (0.7428, -0.6096, -0.4338), (-0.2295, -0.8982, -0.4654), (-0.9394, 0.05889, -0.4553), (-0.327, 0.8903, -0.4823), (0.6736, 0.4999, -0.3936), (0.2384, -0.8398, 0.3875), (-0.7321, -0.5188, 0.4482), (-0.7084, 0.5091, 0.4994), (0.2754, 0.8652, 0.4399), (0.9169, -0.08884, 0.4354), (0.006529, -0.002554, 0.9893)], [], [(0, 1, 2), (1, 0, 5), (0, 2, 3), (0, 3, 4), (0, 4, 5), (1, 5, 10), (2, 1, 6), (3, 2, 7), (4, 3, 8), (5, 4, 9), (1, 10, 6), (2, 6, 7), (3, 7, 8), (4, 8, 9), (5, 9, 10), (6, 10, 11), (7, 6, 11), (8, 7, 11), (9, 8, 11), (10, 9, 11)])
me_icosphere_014.polygons.foreach_set('material_index', [1, 1, 1, 1, 1, 1, 1, 1, 1, 1, 1, 1, 1, 1, 1, 1, 1, 1, 1, 1])
me_icosphere_014.materials.append(mat_blumengr_n)
me_icosphere_014.materials.append(mat_salat)
me_icosphere_014.use_remesh_preserve_volume = False
me_icosphere_014.use_remesh_preserve_attributes = False
me_icosphere_014.use_mirror_vertex_groups = False
me_icosphere_014.update()
me_icosphere_013 = bpy.data.meshes.new('Icosphere.013')
me_icosphere_013.from_pydata([(0.01217, 0.008422, -0.9915), (0.7428, -0.6096, -0.4338), (-0.2295, -0.8982, -0.4654), (-0.9394, 0.05889, -0.4553), (-0.327, 0.8903, -0.4823), (0.6736, 0.4999, -0.3936), (0.2384, -0.8398, 0.3875), (-0.7321, -0.5188, 0.4482), (-0.7084, 0.5091, 0.4994), (0.2754, 0.8652, 0.4399), (0.9169, -0.08884, 0.4354), (0.006529, -0.002554, 0.9893)], [], [(0, 1, 2), (1, 0, 5), (0, 2, 3), (0, 3, 4), (0, 4, 5), (1, 5, 10), (2, 1, 6), (3, 2, 7), (4, 3, 8), (5, 4, 9), (1, 10, 6), (2, 6, 7), (3, 7, 8), (4, 8, 9), (5, 9, 10), (6, 10, 11), (7, 6, 11), (8, 7, 11), (9, 8, 11), (10, 9, 11)])
me_icosphere_013.polygons.foreach_set('material_index', [1, 1, 1, 1, 1, 1, 1, 1, 1, 1, 1, 1, 1, 1, 1, 1, 1, 1, 1, 1])
me_icosphere_013.materials.append(mat_blumengr_n)
me_icosphere_013.materials.append(mat_salat)
me_icosphere_013.use_remesh_preserve_volume = False
me_icosphere_013.use_remesh_preserve_attributes = False
me_icosphere_013.use_mirror_vertex_groups = False
me_icosphere_013.update()
me_icosphere_012 = bpy.data.meshes.new('Icosphere.012')
me_icosphere_012.from_pydata([(0.01217, 0.008422, -0.9915), (0.7428, -0.6096, -0.4338), (-0.2295, -0.8982, -0.4654), (-0.9394, 0.05889, -0.4553), (-0.327, 0.8903, -0.4823), (0.6736, 0.4999, -0.3936), (0.2384, -0.8398, 0.3875), (-0.7321, -0.5188, 0.4482), (-0.7084, 0.5091, 0.4994), (0.2754, 0.8652, 0.4399), (0.9169, -0.08884, 0.4354), (0.006529, -0.002554, 0.9893)], [], [(0, 1, 2), (1, 0, 5), (0, 2, 3), (0, 3, 4), (0, 4, 5), (1, 5, 10), (2, 1, 6), (3, 2, 7), (4, 3, 8), (5, 4, 9), (1, 10, 6), (2, 6, 7), (3, 7, 8), (4, 8, 9), (5, 9, 10), (6, 10, 11), (7, 6, 11), (8, 7, 11), (9, 8, 11), (10, 9, 11)])
me_icosphere_012.polygons.foreach_set('material_index', [1, 1, 1, 1, 1, 1, 1, 1, 1, 1, 1, 1, 1, 1, 1, 1, 1, 1, 1, 1])
me_icosphere_012.materials.append(mat_blumengr_n)
me_icosphere_012.materials.append(mat_salat)
me_icosphere_012.use_remesh_preserve_volume = False
me_icosphere_012.use_remesh_preserve_attributes = False
me_icosphere_012.use_mirror_vertex_groups = False
me_icosphere_012.update()
me_icosphere_011 = bpy.data.meshes.new('Icosphere.011')
me_icosphere_011.from_pydata([(0.01217, 0.008422, -0.9915), (0.7428, -0.6096, -0.4338), (-0.2295, -0.8982, -0.4654), (-0.9394, 0.05889, -0.4553), (-0.327, 0.8903, -0.4823), (0.6736, 0.4999, -0.3936), (0.2384, -0.8398, 0.3875), (-0.7321, -0.5188, 0.4482), (-0.7084, 0.5091, 0.4994), (0.2754, 0.8652, 0.4399), (0.9169, -0.08884, 0.4354), (0.006529, -0.002554, 0.9893)], [], [(0, 1, 2), (1, 0, 5), (0, 2, 3), (0, 3, 4), (0, 4, 5), (1, 5, 10), (2, 1, 6), (3, 2, 7), (4, 3, 8), (5, 4, 9), (1, 10, 6), (2, 6, 7), (3, 7, 8), (4, 8, 9), (5, 9, 10), (6, 10, 11), (7, 6, 11), (8, 7, 11), (9, 8, 11), (10, 9, 11)])
me_icosphere_011.polygons.foreach_set('material_index', [1, 1, 1, 1, 1, 1, 1, 1, 1, 1, 1, 1, 1, 1, 1, 1, 1, 1, 1, 1])
me_icosphere_011.materials.append(mat_blumengr_n)
me_icosphere_011.materials.append(mat_salat)
me_icosphere_011.use_remesh_preserve_volume = False
me_icosphere_011.use_remesh_preserve_attributes = False
me_icosphere_011.use_mirror_vertex_groups = False
me_icosphere_011.update()
me_icosphere_010 = bpy.data.meshes.new('Icosphere.010')
me_icosphere_010.from_pydata([(0.01217, 0.008422, -0.9915), (0.7428, -0.6096, -0.4338), (-0.2295, -0.8982, -0.4654), (-0.9394, 0.05889, -0.4553), (-0.327, 0.8903, -0.4823), (0.6736, 0.4999, -0.3936), (0.2384, -0.8398, 0.3875), (-0.7321, -0.5188, 0.4482), (-0.7084, 0.5091, 0.4994), (0.2754, 0.8652, 0.4399), (0.9169, -0.08884, 0.4354), (0.006529, -0.002554, 0.9893)], [], [(0, 1, 2), (1, 0, 5), (0, 2, 3), (0, 3, 4), (0, 4, 5), (1, 5, 10), (2, 1, 6), (3, 2, 7), (4, 3, 8), (5, 4, 9), (1, 10, 6), (2, 6, 7), (3, 7, 8), (4, 8, 9), (5, 9, 10), (6, 10, 11), (7, 6, 11), (8, 7, 11), (9, 8, 11), (10, 9, 11)])
me_icosphere_010.polygons.foreach_set('material_index', [1, 1, 1, 1, 1, 1, 1, 1, 1, 1, 1, 1, 1, 1, 1, 1, 1, 1, 1, 1])
me_icosphere_010.materials.append(mat_blumengr_n)
me_icosphere_010.materials.append(mat_salat)
me_icosphere_010.use_remesh_preserve_volume = False
me_icosphere_010.use_remesh_preserve_attributes = False
me_icosphere_010.use_mirror_vertex_groups = False
me_icosphere_010.update()
me_icosphere_009 = bpy.data.meshes.new('Icosphere.009')
me_icosphere_009.from_pydata([(0.01217, 0.008422, -0.9915), (0.7428, -0.6096, -0.4338), (-0.2295, -0.8982, -0.4654), (-0.9394, 0.05889, -0.4553), (-0.327, 0.8903, -0.4823), (0.6736, 0.4999, -0.3936), (0.2384, -0.8398, 0.3875), (-0.7321, -0.5188, 0.4482), (-0.7084, 0.5091, 0.4994), (0.2754, 0.8652, 0.4399), (0.9169, -0.08884, 0.4354), (0.006529, -0.002554, 0.9893)], [], [(0, 1, 2), (1, 0, 5), (0, 2, 3), (0, 3, 4), (0, 4, 5), (1, 5, 10), (2, 1, 6), (3, 2, 7), (4, 3, 8), (5, 4, 9), (1, 10, 6), (2, 6, 7), (3, 7, 8), (4, 8, 9), (5, 9, 10), (6, 10, 11), (7, 6, 11), (8, 7, 11), (9, 8, 11), (10, 9, 11)])
me_icosphere_009.polygons.foreach_set('material_index', [1, 1, 1, 1, 1, 1, 1, 1, 1, 1, 1, 1, 1, 1, 1, 1, 1, 1, 1, 1])
me_icosphere_009.materials.append(mat_blumengr_n)
me_icosphere_009.materials.append(mat_salat)
me_icosphere_009.use_remesh_preserve_volume = False
me_icosphere_009.use_remesh_preserve_attributes = False
me_icosphere_009.use_mirror_vertex_groups = False
me_icosphere_009.update()
me_icosphere_008 = bpy.data.meshes.new('Icosphere.008')
me_icosphere_008.from_pydata([(0.01217, 0.008422, -0.9915), (0.7428, -0.6096, -0.4338), (-0.2295, -0.8982, -0.4654), (-0.9394, 0.05889, -0.4553), (-0.327, 0.8903, -0.4823), (0.6736, 0.4999, -0.3936), (0.2384, -0.8398, 0.3875), (-0.7321, -0.5188, 0.4482), (-0.7084, 0.5091, 0.4994), (0.2754, 0.8652, 0.4399), (0.9169, -0.08884, 0.4354), (0.006529, -0.002554, 0.9893)], [], [(0, 1, 2), (1, 0, 5), (0, 2, 3), (0, 3, 4), (0, 4, 5), (1, 5, 10), (2, 1, 6), (3, 2, 7), (4, 3, 8), (5, 4, 9), (1, 10, 6), (2, 6, 7), (3, 7, 8), (4, 8, 9), (5, 9, 10), (6, 10, 11), (7, 6, 11), (8, 7, 11), (9, 8, 11), (10, 9, 11)])
me_icosphere_008.polygons.foreach_set('material_index', [1, 1, 1, 1, 1, 1, 1, 1, 1, 1, 1, 1, 1, 1, 1, 1, 1, 1, 1, 1])
me_icosphere_008.materials.append(mat_blumengr_n)
me_icosphere_008.materials.append(mat_salat)
me_icosphere_008.use_remesh_preserve_volume = False
me_icosphere_008.use_remesh_preserve_attributes = False
me_icosphere_008.use_mirror_vertex_groups = False
me_icosphere_008.update()
me_icosphere_007 = bpy.data.meshes.new('Icosphere.007')
me_icosphere_007.from_pydata([(0.01217, 0.008422, -0.9915), (0.7428, -0.6096, -0.4338), (-0.2295, -0.8982, -0.4654), (-0.9394, 0.05889, -0.4553), (-0.327, 0.8903, -0.4823), (0.6736, 0.4999, -0.3936), (0.2384, -0.8398, 0.3875), (-0.7321, -0.5188, 0.4482), (-0.7084, 0.5091, 0.4994), (0.2754, 0.8652, 0.4399), (0.9169, -0.08884, 0.4354), (0.006529, -0.002554, 0.9893)], [], [(0, 1, 2), (1, 0, 5), (0, 2, 3), (0, 3, 4), (0, 4, 5), (1, 5, 10), (2, 1, 6), (3, 2, 7), (4, 3, 8), (5, 4, 9), (1, 10, 6), (2, 6, 7), (3, 7, 8), (4, 8, 9), (5, 9, 10), (6, 10, 11), (7, 6, 11), (8, 7, 11), (9, 8, 11), (10, 9, 11)])
me_icosphere_007.polygons.foreach_set('material_index', [1, 1, 1, 1, 1, 1, 1, 1, 1, 1, 1, 1, 1, 1, 1, 1, 1, 1, 1, 1])
me_icosphere_007.materials.append(mat_blumengr_n)
me_icosphere_007.materials.append(mat_salat)
me_icosphere_007.use_remesh_preserve_volume = False
me_icosphere_007.use_remesh_preserve_attributes = False
me_icosphere_007.use_mirror_vertex_groups = False
me_icosphere_007.update()
me_icosphere = bpy.data.meshes.new('Icosphere')
me_icosphere.from_pydata([(0.01217, 0.008422, -0.9915), (0.7428, -0.6096, -0.4338), (-0.2295, -0.8982, -0.4654), (-0.9394, 0.05889, -0.4553), (-0.327, 0.8903, -0.4823), (0.6736, 0.4999, -0.3936), (0.2384, -0.8398, 0.3875), (-0.7321, -0.5188, 0.4482), (-0.7084, 0.5091, 0.4994), (0.2754, 0.8652, 0.4399), (0.9169, -0.08884, 0.4354), (0.006529, -0.002554, 0.9893)], [], [(0, 1, 2), (1, 0, 5), (0, 2, 3), (0, 3, 4), (0, 4, 5), (1, 5, 10), (2, 1, 6), (3, 2, 7), (4, 3, 8), (5, 4, 9), (1, 10, 6), (2, 6, 7), (3, 7, 8), (4, 8, 9), (5, 9, 10), (6, 10, 11), (7, 6, 11), (8, 7, 11), (9, 8, 11), (10, 9, 11)])
me_icosphere.polygons.foreach_set('material_index', [1, 1, 1, 1, 1, 1, 1, 1, 1, 1, 1, 1, 1, 1, 1, 1, 1, 1, 1, 1])
me_icosphere.materials.append(mat_blumengr_n)
me_icosphere.materials.append(mat_salat)
me_icosphere.use_remesh_preserve_volume = False
me_icosphere.use_remesh_preserve_attributes = False
me_icosphere.use_mirror_vertex_groups = False
me_icosphere.update()
me_plane_002 = bpy.data.meshes.new('Plane.002')
me_plane_002.from_pydata([(-1.423, -3.511, 0.0), (1.0, -3.511, 0.0), (-1.423, 0.7703, 0.0), (1.0, 0.7703, 0.0)], [], [(0, 1, 3, 2)])
me_plane_002.materials.append(mat_erde)
me_plane_002.use_remesh_preserve_volume = False
me_plane_002.use_remesh_preserve_attributes = False
me_plane_002.use_mirror_vertex_groups = False
me_plane_002.update()

# ---- objects
ob_salatfeld = bpy.data.objects.new('Salatfeld', None)
ob_erdh_ufchen = bpy.data.objects.new('Erdhäufchen', None)
ob_erdhaufen_002 = bpy.data.objects.new('Erdhaufen.002', me_cube_024)
ob_erdhaufen_001 = bpy.data.objects.new('Erdhaufen.001', me_cube_023)
ob_erdhaufen = bpy.data.objects.new('Erdhaufen', me_cube_003)
ob_salatk_pfe = bpy.data.objects.new('Salatköpfe', None)
ob_salatkopf_026 = bpy.data.objects.new('Salatkopf.026', me_icosphere_041)
ob_salatkopf_025 = bpy.data.objects.new('Salatkopf.025', me_icosphere_040)
ob_salatkopf_024 = bpy.data.objects.new('Salatkopf.024', me_icosphere_039)
ob_salatkopf_023 = bpy.data.objects.new('Salatkopf.023', me_icosphere_038)
ob_salatkopf_022 = bpy.data.objects.new('Salatkopf.022', me_icosphere_037)
ob_salatkopf_021 = bpy.data.objects.new('Salatkopf.021', me_icosphere_036)
ob_salatkopf_020 = bpy.data.objects.new('Salatkopf.020', me_icosphere_035)
ob_salatkopf_019 = bpy.data.objects.new('Salatkopf.019', me_icosphere_034)
ob_salatkopf_018 = bpy.data.objects.new('Salatkopf.018', me_icosphere_033)
ob_salatkopf_017 = bpy.data.objects.new('Salatkopf.017', me_icosphere_032)
ob_salatkopf_016 = bpy.data.objects.new('Salatkopf.016', me_icosphere_031)
ob_salatkopf_015 = bpy.data.objects.new('Salatkopf.015', me_icosphere_030)
ob_salatkopf_014 = bpy.data.objects.new('Salatkopf.014', me_icosphere_029)
ob_salatkopf_013 = bpy.data.objects.new('Salatkopf.013', me_icosphere_028)
ob_salatkopf_012 = bpy.data.objects.new('Salatkopf.012', me_icosphere_027)
ob_salatkopf_011 = bpy.data.objects.new('Salatkopf.011', me_icosphere_026)
ob_salatkopf_010 = bpy.data.objects.new('Salatkopf.010', me_icosphere_025)
ob_salatkopf_009 = bpy.data.objects.new('Salatkopf.009', me_icosphere_024)
ob_salatkopf_008 = bpy.data.objects.new('Salatkopf.008', me_icosphere_014)
ob_salatkopf_007 = bpy.data.objects.new('Salatkopf.007', me_icosphere_013)
ob_salatkopf_006 = bpy.data.objects.new('Salatkopf.006', me_icosphere_012)
ob_salatkopf_005 = bpy.data.objects.new('Salatkopf.005', me_icosphere_011)
ob_salatkopf_004 = bpy.data.objects.new('Salatkopf.004', me_icosphere_010)
ob_salatkopf_003 = bpy.data.objects.new('Salatkopf.003', me_icosphere_009)
ob_salatkopf_002 = bpy.data.objects.new('Salatkopf.002', me_icosphere_008)
ob_salatkopf_001 = bpy.data.objects.new('Salatkopf.001', me_icosphere_007)
ob_salatkopf = bpy.data.objects.new('Salatkopf', me_icosphere)
ob_erduntergrund = bpy.data.objects.new('Erduntergrund', me_plane_002)
ob_point_001 = bpy.data.objects.new('Point.001', light_point_001)
ob_point = bpy.data.objects.new('Point', light_point)
ob_hemi = bpy.data.objects.new('Hemi', light_hemi)
ob_camera = bpy.data.objects.new('Camera', cam_camera)
ob_point_002 = bpy.data.objects.new('Point.002', light_point_002)
ob_hemi_002 = bpy.data.objects.new('Hemi.002', light_hemi_002)
ob_camera_002 = bpy.data.objects.new('Camera.002', cam_camera_002)

# ---- transforms, parenting, visibility, modifiers, constraints
ob_salatfeld.location = (-0.09583, 0.3977, 0.09473)
ob_salatfeld.empty_display_type = 'ARROWS'
ob_salatfeld.empty_image_offset = (0.0, 0.0)
ob_salatfeld.lineart.crease_threshold = 0.0
ob_erdh_ufchen.parent = ob_salatfeld
ob_erdh_ufchen.matrix_parent_inverse = Matrix(((1.0, 0.0, 0.0, 4.517), (0.0, 1.0, 0.0, -4.352), (0.0, 0.0, 1.0, -0.09473), (0.0, 0.0, 0.0, 1.0)))
ob_erdh_ufchen.location = (-4.579, 3.894, 0.0478)
ob_erdh_ufchen.empty_display_type = 'ARROWS'
ob_erdh_ufchen.empty_image_offset = (0.0, 0.0)
ob_erdh_ufchen.lineart.crease_threshold = 0.0
ob_erdhaufen_002.parent = ob_erdh_ufchen
ob_erdhaufen_002.matrix_parent_inverse = Matrix(((1.0, 0.0, 0.0, 4.579), (0.0, 1.0, 0.0, -3.894), (0.0, 0.0, 1.0, -0.0478), (0.0, 0.0, 0.0, 1.0)))
ob_erdhaufen_002.location = (-4.973, 3.894, 0.0478)
ob_erdhaufen_002.scale = (1.754, 2.364, 1.722)
ob_erdhaufen_002.lineart.crease_threshold = 0.0
ob_erdhaufen_001.parent = ob_erdh_ufchen
ob_erdhaufen_001.matrix_parent_inverse = Matrix(((1.0, 0.0, 0.0, 4.579), (0.0, 1.0, 0.0, -3.894), (0.0, 0.0, 1.0, -0.0478), (0.0, 0.0, 0.0, 1.0)))
ob_erdhaufen_001.location = (-4.559, 3.894, 0.0478)
ob_erdhaufen_001.scale = (1.754, 2.364, 1.722)
ob_erdhaufen_001.lineart.crease_threshold = 0.0
ob_erdhaufen.parent = ob_erdh_ufchen
ob_erdhaufen.matrix_parent_inverse = Matrix(((1.0, 0.0, 0.0, 4.579), (0.0, 1.0, 0.0, -3.894), (0.0, 0.0, 1.0, -0.0478), (0.0, 0.0, 0.0, 1.0)))
ob_erdhaufen.location = (-4.206, 3.894, 0.0478)
ob_erdhaufen.scale = (1.754, 2.364, 1.722)
ob_erdhaufen.lineart.crease_threshold = 0.0
ob_salatk_pfe.parent = ob_salatfeld
ob_salatk_pfe.matrix_parent_inverse = Matrix(((1.0, 0.0, 0.0, 4.517), (0.0, 1.0, 0.0, -4.352), (0.0, 0.0, 1.0, -0.09473), (0.0, 0.0, 0.0, 1.0)))
ob_salatk_pfe.location = (-4.582, 3.895, 0.2305)
ob_salatk_pfe.empty_display_type = 'ARROWS'
ob_salatk_pfe.empty_image_offset = (0.0, 0.0)
ob_salatk_pfe.lineart.crease_threshold = 0.0
ob_salatkopf_026.parent = ob_salatk_pfe
ob_salatkopf_026.matrix_parent_inverse = Matrix(((1.0, 0.0, 0.0, 4.582), (0.0, 1.0, 0.0, -3.895), (0.0, 0.0, 1.0, -0.2305), (0.0, 0.0, 0.0, 1.0)))
ob_salatkopf_026.location = (-4.962, 2.248, 0.1984)
ob_salatkopf_026.rotation_euler = (-1.571, -4.96e-15, -2.324)
ob_salatkopf_026.scale = (0.09093, 0.09093, 0.09093)
ob_salatkopf_026.lineart.crease_threshold = 0.0
ob_salatkopf_025.parent = ob_salatk_pfe
ob_salatkopf_025.matrix_parent_inverse = Matrix(((1.0, 0.0, 0.0, 4.582), (0.0, 1.0, 0.0, -3.895), (0.0, 0.0, 1.0, -0.2305), (0.0, 0.0, 0.0, 1.0)))
ob_salatkopf_025.location = (-4.964, 2.631, 0.2229)
ob_salatkopf_025.rotation_euler = (-1.571, -4.96e-15, -2.324)
ob_salatkopf_025.scale = (0.1356, 0.1356, 0.1356)
ob_salatkopf_025.lineart.crease_threshold = 0.0
ob_salatkopf_024.parent = ob_salatk_pfe
ob_salatkopf_024.matrix_parent_inverse = Matrix(((1.0, 0.0, 0.0, 4.582), (0.0, 1.0, 0.0, -3.895), (0.0, 0.0, 1.0, -0.2305), (0.0, 0.0, 0.0, 1.0)))
ob_salatkopf_024.location = (-4.966, 3.047, 0.2663)
ob_salatkopf_024.rotation_euler = (-1.571, -4.96e-15, -2.324)
ob_salatkopf_024.scale = (0.167, 0.167, 0.167)
ob_salatkopf_024.lineart.crease_threshold = 0.0
ob_salatkopf_023.parent = ob_salatk_pfe
ob_salatkopf_023.matrix_parent_inverse = Matrix(((1.0, 0.0, 0.0, 4.582), (0.0, 1.0, 0.0, -3.895), (0.0, 0.0, 1.0, -0.2305), (0.0, 0.0, 0.0, 1.0)))
ob_salatkopf_023.location = (-4.969, 3.474, 0.2229)
ob_salatkopf_023.rotation_euler = (-1.571, -4.96e-15, -2.324)
ob_salatkopf_023.scale = (0.1356, 0.1356, 0.1356)
ob_salatkopf_023.lineart.crease_threshold = 0.0
ob_salatkopf_022.parent = ob_salatk_pfe
ob_salatkopf_022.matrix_parent_inverse = Matrix(((1.0, 0.0, 0.0, 4.582), (0.0, 1.0, 0.0, -3.895), (0.0, 0.0, 1.0, -0.2305), (0.0, 0.0, 0.0, 1.0)))
ob_salatkopf_022.location = (-4.971, 3.857, 0.2456)
ob_salatkopf_022.rotation_euler = (-1.571, -4.96e-15, -2.324)
ob_salatkopf_022.scale = (0.1487, 0.1487, 0.1487)
ob_salatkopf_022.lineart.crease_threshold = 0.0
ob_salatkopf_021.parent = ob_salatk_pfe
ob_salatkopf_021.matrix_parent_inverse = Matrix(((1.0, 0.0, 0.0, 4.582), (0.0, 1.0, 0.0, -3.895), (0.0, 0.0, 1.0, -0.2305), (0.0, 0.0, 0.0, 1.0)))
ob_salatkopf_021.location = (-4.973, 4.245, 0.2229)
ob_salatkopf_021.rotation_euler = (-1.571, -4.96e-15, -2.324)
ob_salatkopf_021.scale = (0.1356, 0.1356, 0.1356)
ob_salatkopf_021.lineart.crease_threshold = 0.0
ob_salatkopf_020.parent = ob_salatk_pfe
ob_salatkopf_020.matrix_parent_inverse = Matrix(((1.0, 0.0, 0.0, 4.582), (0.0, 1.0, 0.0, -3.895), (0.0, 0.0, 1.0, -0.2305), (0.0, 0.0, 0.0, 1.0)))
ob_salatkopf_020.location = (-4.976, 4.655, 0.2135)
ob_salatkopf_020.rotation_euler = (-1.571, -4.96e-15, -2.324)
ob_salatkopf_020.scale = (0.1109, 0.1109, 0.1109)
ob_salatkopf_020.lineart.crease_threshold = 0.0
ob_salatkopf_019.parent = ob_salatk_pfe
ob_salatkopf_019.matrix_parent_inverse = Matrix(((1.0, 0.0, 0.0, 4.582), (0.0, 1.0, 0.0, -3.895), (0.0, 0.0, 1.0, -0.2305), (0.0, 0.0, 0.0, 1.0)))
ob_salatkopf_019.location = (-4.978, 5.043, 0.2588)
ob_salatkopf_019.rotation_euler = (-1.571, -4.96e-15, -2.324)
ob_salatkopf_019.scale = (0.1595, 0.1595, 0.1595)
ob_salatkopf_019.lineart.crease_threshold = 0.0
ob_salatkopf_018.parent = ob_salatk_pfe
ob_salatkopf_018.matrix_parent_inverse = Matrix(((1.0, 0.0, 0.0, 4.582), (0.0, 1.0, 0.0, -3.895), (0.0, 0.0, 1.0, -0.2305), (0.0, 0.0, 0.0, 1.0)))
ob_salatkopf_018.location = (-4.98, 5.413, 0.2229)
ob_salatkopf_018.rotation_euler = (-1.571, -4.96e-15, -2.324)
ob_salatkopf_018.scale = (0.1356, 0.1356, 0.1356)
ob_salatkopf_018.lineart.crease_threshold = 0.0
ob_salatkopf_017.parent = ob_salatk_pfe
ob_salatkopf_017.matrix_parent_inverse = Matrix(((1.0, 0.0, 0.0, 4.582), (0.0, 1.0, 0.0, -3.895), (0.0, 0.0, 1.0, -0.2305), (0.0, 0.0, 0.0, 1.0)))
ob_salatkopf_017.location = (-4.553, 2.352, 0.2229)
ob_salatkopf_017.rotation_euler = (-1.571, -4.96e-15, -4.678)
ob_salatkopf_017.scale = (0.1356, 0.1356, 0.1356)
ob_salatkopf_017.lineart.crease_threshold = 0.0
ob_salatkopf_016.parent = ob_salatk_pfe
ob_salatkopf_016.matrix_parent_inverse = Matrix(((1.0, 0.0, 0.0, 4.582), (0.0, 1.0, 0.0, -3.895), (0.0, 0.0, 1.0, -0.2305), (0.0, 0.0, 0.0, 1.0)))
ob_salatkopf_016.location = (-4.556, 2.722, 0.2588)
ob_salatkopf_016.rotation_euler = (-1.571, -4.96e-15, -4.678)
ob_salatkopf_016.scale = (0.1595, 0.1595, 0.1595)
ob_salatkopf_016.lineart.crease_threshold = 0.0
ob_salatkopf_015.parent = ob_salatk_pfe
ob_salatkopf_015.matrix_parent_inverse = Matrix(((1.0, 0.0, 0.0, 4.582), (0.0, 1.0, 0.0, -3.895), (0.0, 0.0, 1.0, -0.2305), (0.0, 0.0, 0.0, 1.0)))
ob_salatkopf_015.location = (-4.559, 3.11, 0.2135)
ob_salatkopf_015.rotation_euler = (-1.571, -4.96e-15, -4.678)
ob_salatkopf_015.scale = (0.1109, 0.1109, 0.1109)
ob_salatkopf_015.lineart.crease_threshold = 0.0
ob_salatkopf_014.parent = ob_salatk_pfe
ob_salatkopf_014.matrix_parent_inverse = Matrix(((1.0, 0.0, 0.0, 4.582), (0.0, 1.0, 0.0, -3.895), (0.0, 0.0, 1.0, -0.2305), (0.0, 0.0, 0.0, 1.0)))
ob_salatkopf_014.location = (-4.562, 3.519, 0.2229)
ob_salatkopf_014.rotation_euler = (-1.571, -4.96e-15, -4.678)
ob_salatkopf_014.scale = (0.1356, 0.1356, 0.1356)
ob_salatkopf_014.lineart.crease_threshold = 0.0
ob_salatkopf_013.parent = ob_salatk_pfe
ob_salatkopf_013.matrix_parent_inverse = Matrix(((1.0, 0.0, 0.0, 4.582), (0.0, 1.0, 0.0, -3.895), (0.0, 0.0, 1.0, -0.2305), (0.0, 0.0, 0.0, 1.0)))
ob_salatkopf_013.location = (-4.565, 3.908, 0.2456)
ob_salatkopf_013.rotation_euler = (-1.571, -4.96e-15, -4.678)
ob_salatkopf_013.scale = (0.1487, 0.1487, 0.1487)
ob_salatkopf_013.lineart.crease_threshold = 0.0
ob_salatkopf_012.parent = ob_salatk_pfe
ob_salatkopf_012.matrix_parent_inverse = Matrix(((1.0, 0.0, 0.0, 4.582), (0.0, 1.0, 0.0, -3.895), (0.0, 0.0, 1.0, -0.2305), (0.0, 0.0, 0.0, 1.0)))
ob_salatkopf_012.location = (-4.568, 4.291, 0.2229)
ob_salatkopf_012.rotation_euler = (-1.571, -4.96e-15, -4.678)
ob_salatkopf_012.scale = (0.1356, 0.1356, 0.1356)
ob_salatkopf_012.lineart.crease_threshold = 0.0
ob_salatkopf_011.parent = ob_salatk_pfe
ob_salatkopf_011.matrix_parent_inverse = Matrix(((1.0, 0.0, 0.0, 4.582), (0.0, 1.0, 0.0, -3.895), (0.0, 0.0, 1.0, -0.2305), (0.0, 0.0, 0.0, 1.0)))
ob_salatkopf_011.location = (-4.572, 4.717, 0.2663)
ob_salatkopf_011.rotation_euler = (-1.571, -4.96e-15, -4.678)
ob_salatkopf_011.scale = (0.167, 0.167, 0.167)
ob_salatkopf_011.lineart.crease_threshold = 0.0
ob_salatkopf_010.parent = ob_salatk_pfe
ob_salatkopf_010.matrix_parent_inverse = Matrix(((1.0, 0.0, 0.0, 4.582), (0.0, 1.0, 0.0, -3.895), (0.0, 0.0, 1.0, -0.2305), (0.0, 0.0, 0.0, 1.0)))
ob_salatkopf_010.location = (-4.575, 5.134, 0.2229)
ob_salatkopf_010.rotation_euler = (-1.571, -4.96e-15, -4.678)
ob_salatkopf_010.scale = (0.1356, 0.1356, 0.1356)
ob_salatkopf_010.lineart.crease_threshold = 0.0
ob_salatkopf_009.parent = ob_salatk_pfe
ob_salatkopf_009.matrix_parent_inverse = Matrix(((1.0, 0.0, 0.0, 4.582), (0.0, 1.0, 0.0, -3.895), (0.0, 0.0, 1.0, -0.2305), (0.0, 0.0, 0.0, 1.0)))
ob_salatkopf_009.location = (-4.578, 5.517, 0.1984)
ob_salatkopf_009.rotation_euler = (-1.571, -4.96e-15, -4.678)
ob_salatkopf_009.scale = (0.09093, 0.09093, 0.09093)
ob_salatkopf_009.lineart.crease_threshold = 0.0
ob_salatkopf_008.parent = ob_salatk_pfe
ob_salatkopf_008.matrix_parent_inverse = Matrix(((1.0, 0.0, 0.0, 4.582), (0.0, 1.0, 0.0, -3.895), (0.0, 0.0, 1.0, -0.2305), (0.0, 0.0, 0.0, 1.0)))
ob_salatkopf_008.location = (-4.21, 2.321, 0.1984)
ob_salatkopf_008.rotation_euler = (1.571, -0.0, 0.0)
ob_salatkopf_008.scale = (0.09093, 0.09093, 0.09093)
ob_salatkopf_008.lineart.crease_threshold = 0.0
ob_salatkopf_007.parent = ob_salatk_pfe
ob_salatkopf_007.matrix_parent_inverse = Matrix(((1.0, 0.0, 0.0, 4.582), (0.0, 1.0, 0.0, -3.895), (0.0, 0.0, 1.0, -0.2305), (0.0, 0.0, 0.0, 1.0)))
ob_salatkopf_007.location = (-4.21, 2.704, 0.2229)
ob_salatkopf_007.rotation_euler = (1.571, -0.0, 0.0)
ob_salatkopf_007.scale = (0.1356, 0.1356, 0.1356)
ob_salatkopf_007.lineart.crease_threshold = 0.0
ob_salatkopf_006.parent = ob_salatk_pfe
ob_salatkopf_006.matrix_parent_inverse = Matrix(((1.0, 0.0, 0.0, 4.582), (0.0, 1.0, 0.0, -3.895), (0.0, 0.0, 1.0, -0.2305), (0.0, 0.0, 0.0, 1.0)))
ob_salatkopf_006.location = (-4.21, 3.121, 0.2663)
ob_salatkopf_006.rotation_euler = (1.571, -0.0, 0.0)
ob_salatkopf_006.scale = (0.167, 0.167, 0.167)
ob_salatkopf_006.lineart.crease_threshold = 0.0
ob_salatkopf_005.parent = ob_salatk_pfe
ob_salatkopf_005.matrix_parent_inverse = Matrix(((1.0, 0.0, 0.0, 4.582), (0.0, 1.0, 0.0, -3.895), (0.0, 0.0, 1.0, -0.2305), (0.0, 0.0, 0.0, 1.0)))
ob_salatkopf_005.location = (-4.21, 3.547, 0.2229)
ob_salatkopf_005.rotation_euler = (1.571, -0.0, 0.0)
ob_salatkopf_005.scale = (0.1356, 0.1356, 0.1356)
ob_salatkopf_005.lineart.crease_threshold = 0.0
ob_salatkopf_004.parent = ob_salatk_pfe
ob_salatkopf_004.matrix_parent_inverse = Matrix(((1.0, 0.0, 0.0, 4.582), (0.0, 1.0, 0.0, -3.895), (0.0, 0.0, 1.0, -0.2305), (0.0, 0.0, 0.0, 1.0)))
ob_salatkopf_004.location = (-4.21, 3.93, 0.2456)
ob_salatkopf_004.rotation_euler = (1.571, -0.0, 0.0)
ob_salatkopf_004.scale = (0.1487, 0.1487, 0.1487)
ob_salatkopf_004.lineart.crease_threshold = 0.0
ob_salatkopf_003.parent = ob_salatk_pfe
ob_salatkopf_003.matrix_parent_inverse = Matrix(((1.0, 0.0, 0.0, 4.582), (0.0, 1.0, 0.0, -3.895), (0.0, 0.0, 1.0, -0.2305), (0.0, 0.0, 0.0, 1.0)))
ob_salatkopf_003.location = (-4.21, 4.318, 0.2229)
ob_salatkopf_003.rotation_euler = (1.571, -0.0, 0.0)
ob_salatkopf_003.scale = (0.1356, 0.1356, 0.1356)
ob_salatkopf_003.lineart.crease_threshold = 0.0
ob_salatkopf_002.parent = ob_salatk_pfe
ob_salatkopf_002.matrix_parent_inverse = Matrix(((1.0, 0.0, 0.0, 4.582), (0.0, 1.0, 0.0, -3.895), (0.0, 0.0, 1.0, -0.2305), (0.0, 0.0, 0.0, 1.0)))
ob_salatkopf_002.location = (-4.21, 4.728, 0.2135)
ob_salatkopf_002.rotation_euler = (1.571, -0.0, 0.0)
ob_salatkopf_002.scale = (0.1109, 0.1109, 0.1109)
ob_salatkopf_002.lineart.crease_threshold = 0.0
ob_salatkopf_001.parent = ob_salatk_pfe
ob_salatkopf_001.matrix_parent_inverse = Matrix(((1.0, 0.0, 0.0, 4.582), (0.0, 1.0, 0.0, -3.895), (0.0, 0.0, 1.0, -0.2305), (0.0, 0.0, 0.0, 1.0)))
ob_salatkopf_001.location = (-4.21, 5.116, 0.2588)
ob_salatkopf_001.rotation_euler = (1.571, -0.0, 0.0)
ob_salatkopf_001.scale = (0.1595, 0.1595, 0.1595)
ob_salatkopf_001.lineart.crease_threshold = 0.0
ob_salatkopf.parent = ob_salatk_pfe
ob_salatkopf.matrix_parent_inverse = Matrix(((1.0, 0.0, 0.0, 4.582), (0.0, 1.0, 0.0, -3.895), (0.0, 0.0, 1.0, -0.2305), (0.0, 0.0, 0.0, 1.0)))
ob_salatkopf.location = (-4.21, 5.486, 0.2229)
ob_salatkopf.rotation_euler = (1.571, -0.0, 0.0)
ob_salatkopf.scale = (0.1356, 0.1356, 0.1356)
ob_salatkopf.lineart.crease_threshold = 0.0
ob_erduntergrund.parent = ob_salatfeld
ob_erduntergrund.matrix_parent_inverse = Matrix(((1.0, 0.0, 0.0, 4.517), (0.0, 1.0, 0.0, -4.352), (0.0, 0.0, 1.0, -0.09473), (0.0, 0.0, 0.0, 1.0)))
ob_erduntergrund.location = (-4.391, 5.267, 0.005909)
ob_erduntergrund.scale = (0.605, 1.0, 1.0)
ob_erduntergrund.lineart.crease_threshold = 0.0
ob_point_001.location = (7.147, -0.6852, 5.804)
ob_point_001.scale = (1.195, 1.195, 1.195)
ob_point_001.lineart.crease_threshold = 0.0
ob_point.location = (-3.607, 0.02335, 7.43)
ob_point.scale = (1.195, 1.195, 1.195)
ob_point.lineart.crease_threshold = 0.0
ob_hemi.location = (8.205, -0.2241, 14.58)
ob_hemi.scale = (1.195, 1.195, 1.195)
ob_hemi.lineart.crease_threshold = 0.0
ob_camera.location = (11.2, -18.47, 8.895)
ob_camera.rotation_euler = (1.344, 0.01095, 0.5595)
ob_camera.scale = (1.195, 1.195, 1.195)
ob_camera.lock_rotations_4d = False
ob_camera.empty_display_type = 'ARROWS'
ob_camera.color = (0.0, 0.0, 0.0, 0.0)
ob_camera.display_type = 'WIRE'
ob_camera.lineart.crease_threshold = 0.0
ob_point_002.location = (4.993, 1.089, 6.27)
ob_point_002.lineart.crease_threshold = 0.0
ob_hemi_002.location = (-1.6, 3.825, 14.39)
ob_hemi_002.lineart.crease_threshold = 0.0
ob_camera_002.location = (4.906, -2.109, 4.889)
ob_camera_002.rotation_euler = (1.421, 4.605e-05, 0.8455)
ob_camera_002.scale = (0.6915, 0.6915, 0.6915)
ob_camera_002.lineart.crease_threshold = 0.0

# ---- collection membership
col_collection_1.objects.link(ob_salatfeld)
col_collection_1.objects.link(ob_erdh_ufchen)
col_collection_1.objects.link(ob_erdhaufen_002)
col_collection_1.objects.link(ob_erdhaufen_001)
col_collection_1.objects.link(ob_erdhaufen)
col_collection_1.objects.link(ob_salatk_pfe)
col_collection_1.objects.link(ob_salatkopf_026)
col_collection_1.objects.link(ob_salatkopf_025)
col_collection_1.objects.link(ob_salatkopf_024)
col_collection_1.objects.link(ob_salatkopf_023)
col_collection_1.objects.link(ob_salatkopf_022)
col_collection_1.objects.link(ob_salatkopf_021)
col_collection_1.objects.link(ob_salatkopf_020)
col_collection_1.objects.link(ob_salatkopf_019)
col_collection_1.objects.link(ob_salatkopf_018)
col_collection_1.objects.link(ob_salatkopf_017)
col_collection_1.objects.link(ob_salatkopf_016)
col_collection_1.objects.link(ob_salatkopf_015)
col_collection_1.objects.link(ob_salatkopf_014)
col_collection_1.objects.link(ob_salatkopf_013)
col_collection_1.objects.link(ob_salatkopf_012)
col_collection_1.objects.link(ob_salatkopf_011)
col_collection_1.objects.link(ob_salatkopf_010)
col_collection_1.objects.link(ob_salatkopf_009)
col_collection_1.objects.link(ob_salatkopf_008)
col_collection_1.objects.link(ob_salatkopf_007)
col_collection_1.objects.link(ob_salatkopf_006)
col_collection_1.objects.link(ob_salatkopf_005)
col_collection_1.objects.link(ob_salatkopf_004)
col_collection_1.objects.link(ob_salatkopf_003)
col_collection_1.objects.link(ob_salatkopf_002)
col_collection_1.objects.link(ob_salatkopf_001)
col_collection_1.objects.link(ob_salatkopf)
col_collection_1.objects.link(ob_erduntergrund)
col_collection_6.objects.link(ob_point_001)
col_collection_6.objects.link(ob_point)
col_collection_6.objects.link(ob_hemi)
col_collection_6.objects.link(ob_camera)
col_collection_7.objects.link(ob_point_002)
col_collection_7.objects.link(ob_hemi_002)
col_collection_7.objects.link(ob_camera_002)

# ---- scene / render settings (as saved in the file)
scene.camera = ob_camera
scene.frame_start = 1; scene.frame_end = 250; scene.frame_set(3)
scene.render.engine = 'BLENDER_EEVEE_NEXT'
scene.render.dither_intensity = 0.0
scene.cycles.use_denoising = False
scene.cycles.samples = 10
scene.cycles.sampling_pattern = 'TABULATED_SOBOL'
scene.cycles.light_sampling_threshold = 0.0
scene.cycles.use_adaptive_sampling = False
scene.cycles.use_light_tree = False
scene.cycles.blur_glossy = 0.0
scene.cycles.pixel_filter_type = 'GAUSSIAN'
scene.cycles.sample_clamp_indirect = 0.0
scene.view_settings.view_transform = 'Standard'
bpy.context.view_layer.update()
